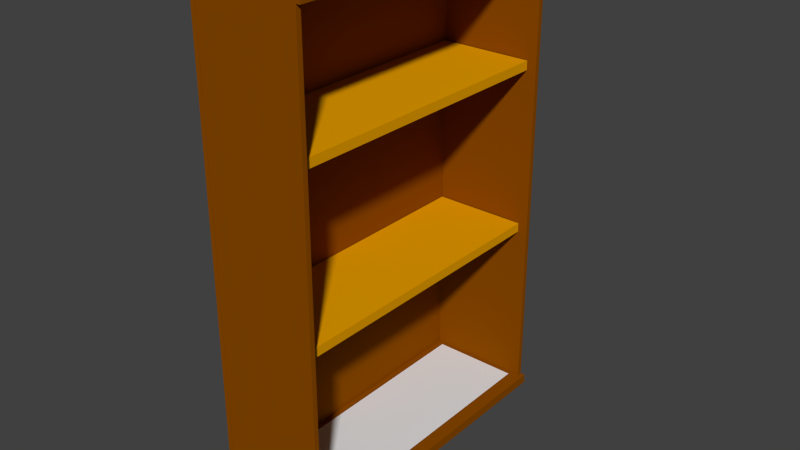 # Source: 004_bookshelf.blend  (saved by Blender 2.78.0; exported with 4.5.12 LTS)
import bpy
from mathutils import Matrix  # noqa: F401  (used for matrix-valued properties, if any)

bpy.ops.wm.read_factory_settings(use_empty=True)
scene = bpy.context.scene
scene.name = 'Scene'

# ---- collections
col_collection_1 = bpy.data.collections.new('Collection 1'); scene.collection.children.link(col_collection_1)

# ---- materials (node trees are filled in below, after node groups)
mat_material = bpy.data.materials.new('Material')
mat_material.alpha_threshold = 0.0
mat_material.use_transparent_shadow = False
mat_material.diffuse_color = (0.2598, 0.06948, 0.0, 1.0)
mat_material.roughness = 0.5
mat_material.line_color = (0.0, 0.0, 0.0, 1.0)
mat_material_001 = bpy.data.materials.new('Material.001')
mat_material_001.alpha_threshold = 0.0
mat_material_001.use_transparent_shadow = False
mat_material_001.diffuse_color = (0.8, 0.3463, 0.0, 1.0)
mat_material_001.roughness = 0.5

# ---- material node trees

# ---- world
world_world = bpy.data.worlds.new('World'); scene.world = world_world
world_world.color = (0.05088, 0.05088, 0.05088)
world_world.use_sun_shadow = False
world_world.sun_shadow_jitter_overblur = 0.0
world_world.cycles.sampling_method = 'NONE'
world_world.cycles.sample_map_resolution = 256

# ---- meshes
me_cube = bpy.data.meshes.new('Cube')
me_cube.from_pydata([(-0.03368, 2.138, -3.343), (-0.03368, -2.138, -3.343), (0.03368, -2.138, -3.343), (0.03368, 2.138, -3.343), (-0.03368, 2.138, 3.343), (-0.03368, -2.138, 3.343), (0.03368, -2.138, 3.343), (0.03368, 2.138, 3.343)], [], [(0, 1, 2, 3), (4, 7, 6, 5), (0, 4, 5, 1), (1, 5, 6, 2), (2, 6, 7, 3), (4, 0, 3, 7)])
me_cube.materials.append(mat_material)
me_cube.use_remesh_preserve_volume = False
me_cube.use_remesh_preserve_attributes = False
me_cube.use_mirror_vertex_groups = False
me_cube.update()
me_cube_006 = bpy.data.meshes.new('Cube.006')
me_cube_006.from_pydata([(-1.0, -1.0, -1.0), (-1.0, -1.0, 1.0), (-1.0, 1.0, -1.0), (-1.0, 1.0, 1.0), (1.0, -1.0, -1.0), (1.0, -1.0, 1.0), (1.0, 1.0, -1.0), (1.0, 1.0, 1.0)], [], [(1, 3, 2, 0), (3, 7, 6, 2), (7, 5, 4, 6), (5, 1, 0, 4), (0, 2, 6, 4), (5, 7, 3, 1)])
me_cube_006.materials.append(mat_material)
me_cube_006.use_remesh_preserve_volume = False
me_cube_006.use_remesh_preserve_attributes = False
me_cube_006.use_mirror_vertex_groups = False
me_cube_006.update()
me_cube_005 = bpy.data.meshes.new('Cube.005')
me_cube_005.from_pydata([(-1.0, -1.0, -1.0), (-1.0, -1.0, 1.0), (-1.0, 1.0, -1.0), (-1.0, 1.0, 1.0), (1.0, -1.0, -1.0), (1.0, -1.0, 1.0), (1.0, 1.0, -1.0), (1.0, 1.0, 1.0)], [], [(1, 3, 2, 0), (3, 7, 6, 2), (7, 5, 4, 6), (5, 1, 0, 4), (0, 2, 6, 4), (5, 7, 3, 1)])
me_cube_005.materials.append(mat_material)
me_cube_005.use_remesh_preserve_volume = False
me_cube_005.use_remesh_preserve_attributes = False
me_cube_005.use_mirror_vertex_groups = False
me_cube_005.update()
me_cube_004 = bpy.data.meshes.new('Cube.004')
me_cube_004.from_pydata([(1.0, 1.0, -1.0), (1.0, -1.0, -1.0), (-1.0, -1.0, -1.0), (-1.0, 1.0, -1.0), (1.0, 1.0, 1.0), (1.0, -1.0, 1.0), (-1.0, -1.0, 1.0), (-1.0, 1.0, 1.0)], [], [(0, 1, 2, 3), (4, 7, 6, 5), (0, 4, 5, 1), (1, 5, 6, 2), (2, 6, 7, 3), (4, 0, 3, 7)])
me_cube_004.materials.append(mat_material_001)
me_cube_004.use_remesh_preserve_volume = False
me_cube_004.use_remesh_preserve_attributes = False
me_cube_004.use_mirror_vertex_groups = False
me_cube_004.update()
me_plane_002 = bpy.data.meshes.new('Plane.002')
me_plane_002.from_pydata([(-1.0, -1.0, 0.0), (1.0, -1.0, 0.0), (-1.0, 1.0, 0.0), (1.0, 1.0, 0.0)], [], [(0, 1, 3, 2)])
me_plane_002.use_remesh_preserve_volume = False
me_plane_002.use_remesh_preserve_attributes = False
me_plane_002.use_mirror_vertex_groups = False
me_plane_002.update()
me_cube_003 = bpy.data.meshes.new('Cube.003')
me_cube_003.from_pydata([(1.0, 1.0, -1.0), (1.0, -1.0, -1.0), (-1.0, -1.0, -1.0), (-1.0, 1.0, -1.0), (1.0, 1.0, 1.0), (1.0, -1.0, 1.0), (-1.0, -1.0, 1.0), (-1.0, 1.0, 1.0)], [], [(0, 1, 2, 3), (4, 7, 6, 5), (0, 4, 5, 1), (1, 5, 6, 2), (2, 6, 7, 3), (4, 0, 3, 7)])
me_cube_003.materials.append(mat_material_001)
me_cube_003.use_remesh_preserve_volume = False
me_cube_003.use_remesh_preserve_attributes = False
me_cube_003.use_mirror_vertex_groups = False
me_cube_003.update()
me_plane = bpy.data.meshes.new('Plane')
me_plane.from_pydata([(-1.0, -1.0, 0.0), (1.0, -1.0, 0.0), (-1.0, 1.0, 0.0), (1.0, 1.0, 0.0)], [], [(0, 1, 3, 2)])
me_plane.use_remesh_preserve_volume = False
me_plane.use_remesh_preserve_attributes = False
me_plane.use_mirror_vertex_groups = False
me_plane.update()
me_cube_002 = bpy.data.meshes.new('Cube.002')
me_cube_002.from_pydata([(1.0, 1.0, -1.0), (1.0, -1.0, -1.0), (-1.0, -1.0, -1.0), (-1.0, 1.0, -1.0), (1.0, 1.0, 1.0), (1.0, -1.0, 1.0), (-1.0, -1.0, 1.0), (-1.0, 1.0, 1.0)], [], [(0, 1, 2, 3), (4, 7, 6, 5), (0, 4, 5, 1), (1, 5, 6, 2), (2, 6, 7, 3), (4, 0, 3, 7)])
me_cube_002.materials.append(mat_material)
me_cube_002.use_remesh_preserve_volume = False
me_cube_002.use_remesh_preserve_attributes = False
me_cube_002.use_mirror_vertex_groups = False
me_cube_002.update()
me_plane_001 = bpy.data.meshes.new('Plane.001')
me_plane_001.from_pydata([(-1.0, -1.0, 0.0), (1.0, -1.0, 0.0), (-1.0, 1.0, 0.0), (1.0, 1.0, 0.0)], [], [(0, 1, 3, 2)])
me_plane_001.use_remesh_preserve_volume = False
me_plane_001.use_remesh_preserve_attributes = False
me_plane_001.use_mirror_vertex_groups = False
me_plane_001.update()
me_cube_001 = bpy.data.meshes.new('Cube.001')
me_cube_001.from_pydata([(1.0, 1.0, -1.0), (1.0, -1.0, -1.0), (-1.0, -1.0, -1.0), (-1.0, 1.0, -1.0), (1.0, 1.0, 1.0), (1.0, -1.0, 1.0), (-1.0, -1.0, 1.0), (-1.0, 1.0, 1.0)], [], [(0, 1, 2, 3), (4, 7, 6, 5), (0, 4, 5, 1), (1, 5, 6, 2), (2, 6, 7, 3), (4, 0, 3, 7)])
me_cube_001.materials.append(mat_material)
me_cube_001.use_remesh_preserve_volume = False
me_cube_001.use_remesh_preserve_attributes = False
me_cube_001.use_mirror_vertex_groups = False
me_cube_001.update()
me_plane_003 = bpy.data.meshes.new('Plane.003')
me_plane_003.from_pydata([(-1.0, -1.0, 0.0), (1.0, -1.0, 0.0), (-1.0, 1.0, 0.0), (1.0, 1.0, 0.0)], [], [(0, 1, 3, 2)])
me_plane_003.use_remesh_preserve_volume = False
me_plane_003.use_remesh_preserve_attributes = False
me_plane_003.use_mirror_vertex_groups = False
me_plane_003.update()

# ---- objects
ob_bookshelf1 = bpy.data.objects.new('bookshelf1', me_cube)
ob_bookshelf1_pt006 = bpy.data.objects.new('bookshelf1_pt006', me_cube_006)
ob_bookshelf1_pt005 = bpy.data.objects.new('bookshelf1_pt005', me_cube_005)
ob_bookshelf1_pt004 = bpy.data.objects.new('bookshelf1_pt004', me_cube_004)
ob_obj004_pt004i = bpy.data.objects.new('obj004_pt004i', me_plane_002)
ob_bookshelf1_pt003 = bpy.data.objects.new('bookshelf1_pt003', me_cube_003)
ob_obj004_pt003i = bpy.data.objects.new('obj004_pt003i', me_plane)
ob_bookshelf1_pt002 = bpy.data.objects.new('bookshelf1_pt002', me_cube_002)
ob_obj004_pt002i = bpy.data.objects.new('obj004_pt002i', me_plane_001)
ob_bookshelf1_pt001 = bpy.data.objects.new('bookshelf1_pt001', me_cube_001)
ob_obj004_pt001i = bpy.data.objects.new('obj004_pt001i', me_plane_003)

# ---- transforms, parenting, visibility, modifiers, constraints
ob_bookshelf1.location = (-0.9599, 0.652, 3.57)
ob_bookshelf1.lock_rotations_4d = False
ob_bookshelf1.empty_display_type = 'ARROWS'
ob_bookshelf1.lineart.crease_threshold = 0.0
ob_bookshelf1_pt006.parent = ob_bookshelf1
ob_bookshelf1_pt006.matrix_parent_inverse = Matrix(((1.0, 0.0, 0.0, 0.9599), (0.0, 1.0, -1.49e-08, -0.652), (0.0, 0.0, 1.0, -3.57), (0.0, 0.0, 0.0, 1.0)))
ob_bookshelf1_pt006.location = (-0.2046, 2.743, 3.539)
ob_bookshelf1_pt006.scale = (0.72, 0.03325, 3.248)
ob_bookshelf1_pt006.lineart.crease_threshold = 0.0
ob_bookshelf1_pt005.parent = ob_bookshelf1
ob_bookshelf1_pt005.matrix_parent_inverse = Matrix(((1.0, 0.0, 0.0, 0.9599), (0.0, 1.0, -1.49e-08, -0.652), (0.0, 0.0, 1.0, -3.57), (0.0, 0.0, 0.0, 1.0)))
ob_bookshelf1_pt005.location = (-0.2046, -1.448, 3.539)
ob_bookshelf1_pt005.scale = (0.72, 0.03325, 3.248)
ob_bookshelf1_pt005.lineart.crease_threshold = 0.0
ob_bookshelf1_pt004.parent = ob_bookshelf1
ob_bookshelf1_pt004.matrix_parent_inverse = Matrix(((1.0, 0.0, 0.0, 0.9599), (0.0, 1.0, -1.49e-08, -0.652), (0.0, 0.0, 1.0, -3.57), (0.0, 0.0, 0.0, 1.0)))
ob_bookshelf1_pt004.location = (-0.2641, 0.642, 2.743)
ob_bookshelf1_pt004.rotation_euler = (3.142, -0.0, 0.0)
ob_bookshelf1_pt004.scale = (-0.6541, -2.052, -0.06288)
ob_bookshelf1_pt004.lock_rotations_4d = False
ob_bookshelf1_pt004.empty_display_type = 'ARROWS'
ob_bookshelf1_pt004.lineart.crease_threshold = 0.0
ob_obj004_pt004i.parent = ob_bookshelf1_pt004
ob_obj004_pt004i.matrix_parent_inverse = Matrix(((-1.412, 0.0, 0.0, 0.2543), (0.0, 0.4503, 0.0, -0.2151), (0.0, 0.0, 14.69, -39.29), (0.0, 0.0, 0.0, 1.0)))
ob_obj004_pt004i.location = (0.2168, 0.4552, 2.737)
ob_obj004_pt004i.scale = (0.6587, 2.213, 1.0)
ob_obj004_pt004i.hide_viewport = True
ob_obj004_pt004i.lineart.crease_threshold = 0.0
ob_bookshelf1_pt003.parent = ob_bookshelf1
ob_bookshelf1_pt003.matrix_parent_inverse = Matrix(((1.0, 0.0, 0.0, 0.9599), (0.0, 1.0, -1.49e-08, -0.652), (0.0, 0.0, 1.0, -3.57), (0.0, 0.0, 0.0, 1.0)))
ob_bookshelf1_pt003.location = (-0.2641, 0.642, 5.047)
ob_bookshelf1_pt003.rotation_euler = (3.142, -0.0, 0.0)
ob_bookshelf1_pt003.scale = (-0.6541, -2.052, -0.06288)
ob_bookshelf1_pt003.lock_rotations_4d = False
ob_bookshelf1_pt003.empty_display_type = 'ARROWS'
ob_bookshelf1_pt003.lineart.crease_threshold = 0.0
ob_obj004_pt003i.parent = ob_bookshelf1_pt003
ob_obj004_pt003i.matrix_parent_inverse = Matrix(((-1.412, 0.0, -3.725e-09, 0.2543), (0.0, 0.4503, 0.0, -0.2151), (0.0, 0.0, 14.69, -75.94), (0.0, 0.0, 0.0, 1.0)))
ob_obj004_pt003i.location = (0.2168, 0.4552, 5.237)
ob_obj004_pt003i.scale = (0.6587, 2.213, 1.0)
ob_obj004_pt003i.hide_viewport = True
ob_obj004_pt003i.lineart.crease_threshold = 0.0
ob_bookshelf1_pt002.parent = ob_bookshelf1
ob_bookshelf1_pt002.matrix_parent_inverse = Matrix(((1.0, 0.0, 0.0, 0.9599), (0.0, 1.0, -1.49e-08, -0.652), (0.0, 0.0, 1.0, -3.57), (0.0, 0.0, 0.0, 1.0)))
ob_bookshelf1_pt002.location = (-0.1771, 0.6564, 6.839)
ob_bookshelf1_pt002.rotation_euler = (3.142, -0.0, 0.0)
ob_bookshelf1_pt002.scale = (-0.7493, -2.138, -0.06288)
ob_bookshelf1_pt002.lock_rotations_4d = False
ob_bookshelf1_pt002.empty_display_type = 'ARROWS'
ob_bookshelf1_pt002.lineart.crease_threshold = 0.0
ob_obj004_pt002i.parent = ob_bookshelf1_pt002
ob_obj004_pt002i.matrix_parent_inverse = Matrix(((-1.233, 0.0, -3.725e-09, 0.3381), (0.0, 0.432, 1.863e-09, -0.2131), (0.0, 0.0, 14.69, -104.4), (0.0, 0.0, 0.0, 1.0)))
ob_obj004_pt002i.location = (0.2168, 0.4552, 7.178)
ob_obj004_pt002i.scale = (0.6587, 2.213, 1.0)
ob_obj004_pt002i.hide_viewport = True
ob_obj004_pt002i.lineart.crease_threshold = 0.0
ob_bookshelf1_pt001.parent = ob_bookshelf1
ob_bookshelf1_pt001.matrix_parent_inverse = Matrix(((1.0, 0.0, 0.0, 0.9599), (0.0, 1.0, -1.49e-08, -0.652), (0.0, 0.0, 1.0, -3.57), (0.0, 0.0, 0.0, 1.0)))
ob_bookshelf1_pt001.location = (-0.1771, 0.6564, 0.2958)
ob_bookshelf1_pt001.rotation_euler = (3.142, -0.0, 0.0)
ob_bookshelf1_pt001.scale = (-0.7493, -2.138, -0.06288)
ob_bookshelf1_pt001.lock_rotations_4d = False
ob_bookshelf1_pt001.empty_display_type = 'ARROWS'
ob_bookshelf1_pt001.lineart.crease_threshold = 0.0
ob_obj004_pt001i.parent = ob_bookshelf1_pt001
ob_obj004_pt001i.matrix_parent_inverse = Matrix(((-1.233, 0.0, 0.0, 0.3381), (0.0, 0.432, 0.0, -0.2131), (0.0, 0.0, 14.69, -0.3733), (0.0, 0.0, 0.0, 1.0)))
ob_obj004_pt001i.location = (0.2168, 0.4552, 0.09459)
ob_obj004_pt001i.scale = (0.6587, 2.213, 1.0)
ob_obj004_pt001i.hide_viewport = True
ob_obj004_pt001i.lineart.crease_threshold = 0.0

# ---- collection membership
col_collection_1.objects.link(ob_bookshelf1)
col_collection_1.objects.link(ob_bookshelf1_pt006)
col_collection_1.objects.link(ob_bookshelf1_pt005)
col_collection_1.objects.link(ob_bookshelf1_pt004)
col_collection_1.objects.link(ob_obj004_pt004i)
col_collection_1.objects.link(ob_bookshelf1_pt003)
col_collection_1.objects.link(ob_obj004_pt003i)
col_collection_1.objects.link(ob_bookshelf1_pt002)
col_collection_1.objects.link(ob_obj004_pt002i)
col_collection_1.objects.link(ob_bookshelf1_pt001)
col_collection_1.objects.link(ob_obj004_pt001i)

# ---- scene / render settings (as saved in the file)
scene.frame_start = 1; scene.frame_end = 250; scene.frame_set(1)
scene.render.engine = 'BLENDER_EEVEE_NEXT'
scene.render.resolution_percentage = 50
scene.render.dither_intensity = 0.0
scene.cycles.use_denoising = False
scene.cycles.samples = 10
scene.cycles.sampling_pattern = 'TABULATED_SOBOL'
scene.cycles.light_sampling_threshold = 0.0
scene.cycles.use_adaptive_sampling = False
scene.cycles.use_light_tree = False
scene.cycles.blur_glossy = 0.0
scene.cycles.pixel_filter_type = 'GAUSSIAN'
scene.cycles.sample_clamp_indirect = 0.0
scene.view_settings.view_transform = 'Standard'
bpy.context.view_layer.update()

# ---- added for rendering (the .blend has no active camera and no usable light): camera, sun
cam_auto = bpy.data.cameras.new('AutoCamera')
cam_auto.lens = 50.0
cam_auto.sensor_width = 36.0
cam_auto.clip_end = 1000.0
ob_auto_camera = bpy.data.objects.new('AutoCamera', cam_auto)
scene.collection.objects.link(ob_auto_camera)
ob_auto_camera.location = (7.74658, -8.64166, 9.6533)
ob_auto_camera.rotation_euler = (1.09748, -7.21219e-08, 0.694738)
scene.camera = ob_auto_camera
light_auto_sun = bpy.data.lights.new('AutoSun', 'SUN')
light_auto_sun.energy = 3.0
light_auto_sun.angle = 0.0523599
ob_auto_sun = bpy.data.objects.new('AutoSun', light_auto_sun)
scene.collection.objects.link(ob_auto_sun)
ob_auto_sun.rotation_euler = (0.872665, 0.174533, 0.523599)
bpy.context.view_layer.update()
